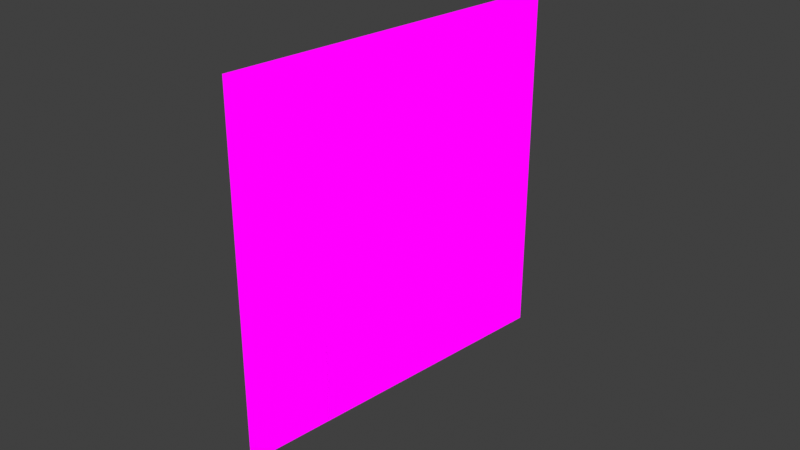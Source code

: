 # Source: assets.blend  (saved by Blender 4.0.36; exported with 4.5.12 LTS)
import bpy
from mathutils import Matrix  # noqa: F401  (used for matrix-valued properties, if any)

bpy.ops.wm.read_factory_settings(use_empty=True)
scene = bpy.context.scene
scene.name = 'Scene'

# ---- collections
col_collection = bpy.data.collections.new('Collection'); scene.collection.children.link(col_collection)

# ---- images (referenced by path relative to the original .blend; pixels are not part of the script)
import os
ASSET_DIR = os.environ.get("B2B_ASSET_DIR", "")  # directory of the original .blend (textures are referenced by path, not embedded)
HERE = os.path.dirname(os.path.abspath(__file__))  # packed textures are extracted next to this script under _unpacked/

def load_image(name, relpath, width, height, colorspace="sRGB"):
    """Load a texture the original file referenced (path relative to the .blend, or extracted next to this script)."""
    p = next((c for c in (os.path.join(HERE, relpath), os.path.join(ASSET_DIR, relpath)) if relpath and os.path.exists(c)), "")
    if p:
        img = bpy.data.images.load(p, check_existing=True)
        img.name = name
    else:  # same state as the original file: an image datablock whose file is absent (Cycles renders it pink)
        img = bpy.data.images.new(name, width, height)
        img.source = "FILE"
        img.filepath = "//" + (relpath or name)
    img.colorspace_settings.name = colorspace
    return img
img_door_png = load_image('door.png', 'New Game Project/visuals/spritesheets/world_textures/door.png', 1024, 1024, 'sRGB')
img_new_piskel_1_png_11__png = load_image('New Piskel-1.png(11).png', 'New Piskel-1.png(11).png', 1024, 1024, 'sRGB')

# ---- materials (node trees are filled in below, after node groups)
mat_material_001 = bpy.data.materials.new('Material.001')
mat_material_001.use_transparent_shadow = False
mat_material = bpy.data.materials.new('Material')
mat_material.alpha_threshold = 0.0
mat_material.use_transparent_shadow = False
mat_material.roughness = 0.5
mat_material.line_color = (0.0, 0.0, 0.0, 1.0)

# ---- material node trees
mat_material_001.use_nodes = True; mat_material_001.node_tree.nodes.clear()
_N = mat_material_001.node_tree.nodes; _L = mat_material_001.node_tree.links
n0 = _N.new('ShaderNodeOutputMaterial'); n0.name = 'Material Output'; n0.location = (300, 300)
n1 = _N.new('ShaderNodeTexCoord'); n1.name = 'Texture Coordinate'; n1.location = (-415, 249)
n2 = _N.new('ShaderNodeMapping'); n2.name = 'Mapping'; n2.location = (-235, 249)
n3 = _N.new('ShaderNodeTexImage'); n3.name = 'Image Texture'; n3.location = (-28, 257)
n3.image = img_door_png
n3.interpolation = 'Closest'
_L.new(n1.outputs[2], n2.inputs[0])
_L.new(n3.outputs[0], n0.inputs[0])
_L.new(n2.outputs[0], n3.inputs[0])
n0.is_active_output = True
mat_material.use_nodes = True; mat_material.node_tree.nodes.clear()
_N = mat_material.node_tree.nodes; _L = mat_material.node_tree.links
n0 = _N.new('ShaderNodeOutputMaterial'); n0.name = 'Material Output'; n0.location = (300, 300)
n1 = _N.new('ShaderNodeBsdfPrincipled'); n1.name = 'Principled BSDF'; n1.location = (10, 300)
n1.inputs[3].default_value = 1.45
n2 = _N.new('ShaderNodeMapping'); n2.name = 'Mapping'; n2.location = (-450, 260)
n3 = _N.new('ShaderNodeTexCoord'); n3.name = 'Texture Coordinate'; n3.location = (-630, 260)
n4 = _N.new('ShaderNodeTexImage'); n4.name = 'Image Texture'; n4.location = (-270, 260)
n4.image = img_new_piskel_1_png_11__png
n4.interpolation = 'Closest'
_L.new(n4.outputs[0], n1.inputs[0])
_L.new(n2.outputs[0], n4.inputs[0])
_L.new(n3.outputs[2], n2.inputs[0])
_L.new(n4.outputs[0], n0.inputs[0])
n0.is_active_output = True

# ---- world
world_world = bpy.data.worlds.new('World'); scene.world = world_world
world_world.use_nodes = True; world_world.node_tree.nodes.clear()
_N = world_world.node_tree.nodes; _L = world_world.node_tree.links
n0 = _N.new('ShaderNodeOutputWorld'); n0.name = 'World Output'; n0.location = (300, 300)
n1 = _N.new('ShaderNodeBackground'); n1.name = 'Background'; n1.location = (10, 300)
n1.inputs[0].default_value = (0.05088, 0.05088, 0.05088, 1.0)
_L.new(n1.outputs[0], n0.inputs[0])
n0.is_active_output = True
world_world.color = (0.05088, 0.05088, 0.05088)
world_world.use_sun_shadow = False
world_world.sun_shadow_jitter_overblur = 0.0

# ---- cameras
cam_camera = bpy.data.cameras.new('Camera')
cam_camera.clip_end = 100.0
cam_camera.ortho_scale = 7.314

# ---- lights
light_light = bpy.data.lights.new('Light', 'POINT')
light_light.transmission_factor = 0.0
light_light.use_soft_falloff = False
light_light.energy = 1000.0
light_light.shadow_soft_size = 0.1
light_light.shadow_maximum_resolution = 0.006
light_light.use_absolute_resolution = True

# ---- meshes
me_plane = bpy.data.meshes.new('Plane')
me_plane.from_pydata([(0.0, -1.0, 1.5), (0.0, -1.0, -1.5), (0.0, 1.0, 1.5), (0.0, 1.0, -1.5), (0.0, 0.875, 1.5), (0.0, -0.8751, 1.5), (0.0, -0.875, -1.5), (0.0, 0.875, -1.5), (0.0, -1.0, 1.375), (0.0, 1.0, 1.375), (0.0, -0.875, 1.375), (0.0, 0.875, 1.375)], [], [(11, 7, 3, 9), (8, 1, 6, 10), (5, 10, 11, 4), (0, 8, 10, 5), (4, 11, 9, 2)])
_uv = me_plane.uv_layers.new(name='UVMap')
_uv.uv.foreach_set('vector', [0.9375, 0.9583, 0.9375, -1.397e-08, 1.0, -1.49e-08, 1.0, 0.9583, 0.0, 0.9583, 0.0, 0.0, 0.06243, -9.303e-10, 0.06243, 0.9583, 0.06243, 1.0, 0.06243, 0.9583, 0.9375, 0.9583, 0.9375, 1.0, 0.0, 1.0, 0.0, 0.9583, 0.06243, 0.9583, 0.06243, 1.0, 0.9375, 1.0, 0.9375, 0.9583, 1.0, 0.9583, 1.0, 1.0])
me_plane.materials.append(mat_material_001)
me_plane.update()
me_plane_001 = bpy.data.meshes.new('Plane.001')
me_plane_001.from_pydata([(0.0, -0.875, -1.5), (0.0, 0.875, -1.5), (0.0, -0.875, 1.375), (0.0, 0.875, 1.375)], [], [(2, 0, 1, 3)])
_uv = me_plane_001.uv_layers.new(name='UVMap')
_uv.uv.foreach_set('vector', [0.06243, 0.9583, 0.06243, -9.303e-10, 0.9375, -1.397e-08, 0.9375, 0.9583])
me_plane_001.materials.append(mat_material_001)
me_plane_001.update()
me_plane_002 = bpy.data.meshes.new('Plane.002')
me_plane_002.from_pydata([(-2.5, -2.0, 3.775e-08), (1.5, -2.0, 3.775e-08), (-2.5, 2.0, 3.775e-08), (1.5, 2.0, 3.775e-08), (-1.5, -1.0, 1.132e-07), (1.5, -1.0, -1.132e-07), (-1.5, 1.0, 1.132e-07), (1.5, 1.0, -1.132e-07)], [], [(1, 5, 4, 0), (6, 7, 3, 2), (2, 0, 4, 6)])
_uv = me_plane_002.uv_layers.new(name='UVMap')
_uv.uv.foreach_set('vector', [0.0, 0.0, 0.25, 0.0, 0.25, 0.75, 0.0, 1.0, 0.75, 0.75, 0.75, 0.0, 1.0, 0.0, 1.0, 1.0, 1.0, 1.0, 0.0, 1.0, 0.25, 0.75, 0.75, 0.75])
me_plane_002.materials.append(mat_material)
me_plane_002.update()
me_plane_003 = bpy.data.meshes.new('Plane.003')
me_plane_003.from_pydata([(-1.589, -1.0, 2.047e-08), (0.5892, -1.0, 2.391e-08), (-1.589, 1.0, 2.047e-08), (0.5892, 1.0, 2.391e-08), (0.4478, -1.0, 5.278e-08), (0.4478, 1.0, 5.278e-08), (0.5892, -1.0, 0.4558), (-0.5, -0.06672, 0.01224), (-0.5, 0.06667, 0.01224), (-0.636, -0.06672, 0.01224), (-0.636, 0.06667, 0.01224), (0.5892, 1.0, 0.4558), (-0.5, -0.8666, 0.01224), (-0.636, -0.8666, 0.01224), (0.4478, 1.0, 0.4558), (-0.5, 0.8667, 0.01224), (-0.636, 0.8667, 0.01224), (0.3169, -0.06672, 0.01224), (0.3169, 0.06667, 0.01224), (0.3169, -0.8666, 0.01224), (0.3169, 0.8667, 0.01224), (-1.453, -0.06672, 0.01224), (-1.453, 0.06667, 0.01224), (-1.453, -0.8666, 0.01224), (-1.453, 0.8667, 0.01224), (-1.589, 1.0, 0.1161), (-1.453, -1.0, 0.1161), (-1.589, -1.0, 0.1161), (0.4478, 1.0, 0.1161), (0.4478, -1.0, 0.1161), (0.3169, 1.0, 0.1161), (-1.453, -0.06672, 0.1161), (-1.453, 0.06667, 0.1161), (0.3169, -1.0, 0.1161), (0.3169, -0.06672, 0.1161), (-0.5, -0.06672, 0.1161), (0.3169, 0.06667, 0.1161), (-0.5, 0.06667, 0.1161), (-0.5, -0.8666, 0.1161), (-0.5, 0.8667, 0.1161), (-0.636, -0.06672, 0.1161), (-0.636, 0.06667, 0.1161), (-1.453, 1.0, 0.1161), (-0.636, 0.8667, 0.1161), (-0.636, -0.8666, 0.1161), (-1.453, -0.8666, 0.1161), (0.3169, -0.8666, 0.1161), (-1.453, 0.8667, 0.1161), (0.3169, 0.8667, 0.1161), (0.4478, -1.0, 0.4558)], [], [(15, 20, 48, 39), (18, 8, 37, 36), (7, 17, 34, 35), (17, 19, 46, 34), (23, 13, 9, 21), (0, 27, 25, 2), (16, 10, 41, 43), (0, 4, 29, 33, 26, 27), (8, 15, 39, 37), (22, 10, 16, 24), (9, 13, 44, 40), (4, 1, 6, 49, 29), (23, 21, 31, 45), (8, 18, 20, 15), (20, 18, 36, 48), (12, 19, 17, 7), (5, 2, 25, 42, 30, 28), (22, 24, 47, 32), (19, 12, 38, 46), (44, 38, 35, 40), (26, 33, 46, 38, 44, 45), (3, 5, 28, 14, 11), (43, 39, 48, 30, 42, 47), (41, 37, 39, 43), (40, 35, 34, 36, 37, 41, 32, 31), (31, 32, 47, 42, 25, 27, 26, 45), (21, 9, 40, 31), (10, 22, 32, 41), (12, 7, 35, 38), (13, 23, 45, 44), (24, 16, 43, 47), (29, 49, 14, 28), (11, 14, 49, 6), (1, 3, 11, 6), (28, 30, 48, 36, 34, 46, 33, 29)])
_uv = me_plane_003.uv_layers.new(name='UVMap')
_uv.uv.foreach_set('vector', [0.7289, 0.03839, 0.7289, 0.03839, 0.7289, 0.03839, 0.7289, 0.03839, 0.7289, 0.03839, 0.7289, 0.03839, 0.7289, 0.03839, 0.7289, 0.03839, 0.7289, 0.03839, 0.7289, 0.03839, 0.7289, 0.03839, 0.7289, 0.03839, 0.7289, 0.03839, 0.7289, 0.03839, 0.7289, 0.03839, 0.7289, 0.03839, 0.06668, 0.9375, 0.06668, 0.5625, 0.4666, 0.5625, 0.4666, 0.9375, 0.0, 0.0, 0.0, 0.0, 0.0, 0.0, 0.0, 0.0, 0.7289, 0.03839, 0.7289, 0.03839, 0.7289, 0.03839, 0.7289, 0.03839, 0.0, 0.0, 0.0, 0.0, 0.0, 0.0, 0.0, 0.0, 0.0, 0.0, 0.0, 0.0, 0.7289, 0.03839, 0.7289, 0.03839, 0.7289, 0.03839, 0.7289, 0.03839, 0.5333, 0.9375, 0.5333, 0.5625, 0.9334, 0.5625, 0.9334, 0.9375, 0.7289, 0.03839, 0.7289, 0.03839, 0.7289, 0.03839, 0.7289, 0.03839, 0.0, 0.0, 0.0, 0.0, 0.0, 0.0, 0.0, 0.0, 0.0, 0.0, 0.7289, 0.03839, 0.7289, 0.03839, 0.7289, 0.03839, 0.7289, 0.03839, 0.5333, 0.5, 0.5333, 0.125, 0.9334, 0.125, 0.9334, 0.5, 0.7289, 0.03839, 0.7289, 0.03839, 0.7289, 0.03839, 0.7289, 0.03839, 0.06668, 0.5, 0.06668, 0.125, 0.4666, 0.125, 0.4666, 0.5, 0.0, 0.0, 0.0, 0.0, 0.0, 0.0, 0.0, 0.0, 0.0, 0.0, 0.0, 0.0, 0.7289, 0.03839, 0.7289, 0.03839, 0.7289, 0.03839, 0.7289, 0.03839, 0.7289, 0.03839, 0.7289, 0.03839, 0.7289, 0.03839, 0.7289, 0.03839, 0.06668, 0.5625, 0.06668, 0.5, 0.4666, 0.5, 0.4666, 0.5625, 5.216e-08, 0.9375, -4.471e-08, 0.125, 0.06668, 0.125, 0.06668, 0.5, 0.06668, 0.5625, 0.06668, 0.9375, 0.0, 0.0, 0.0, 0.0, 0.0, 0.0, 0.0, 0.0, 0.0, 0.0, 0.9334, 0.5625, 0.9334, 0.5, 0.9334, 0.125, 1.0, 0.125, 1.0, 0.9375, 0.9334, 0.9375, 0.5333, 0.5625, 0.5333, 0.5, 0.9334, 0.5, 0.9334, 0.5625, 0.4666, 0.5625, 0.4666, 0.5, 0.4666, 0.125, 0.5333, 0.125, 0.5333, 0.5, 0.5333, 0.5625, 0.5333, 0.9375, 0.4666, 0.9375, 0.4666, 0.9375, 0.5333, 0.9375, 0.9334, 0.9375, 1.0, 0.9375, 1.0, 1.0, 5.96e-08, 1.0, 5.216e-08, 0.9375, 0.06668, 0.9375, 0.7289, 0.03839, 0.7289, 0.03839, 0.7289, 0.03839, 0.7289, 0.03839, 0.7289, 0.03839, 0.7289, 0.03839, 0.7289, 0.03839, 0.7289, 0.03839, 0.7289, 0.03839, 0.7289, 0.03839, 0.7289, 0.03839, 0.7289, 0.03839, 0.7289, 0.03839, 0.7289, 0.03839, 0.7289, 0.03839, 0.7289, 0.03839, 0.7289, 0.03839, 0.7289, 0.03839, 0.7289, 0.03839, 0.7289, 0.03839, -5.187e-08, 0.06489, -5.187e-08, 0.06489, 1.0, 0.06489, 1.0, 0.06489, 1.0, -1.118e-07, 1.0, 0.06489, -5.187e-08, 0.06489, 0.0, 0.0, 0.0, 0.0, 0.0, 0.0, 0.0, 0.0, 0.0, 0.0, 1.0, 0.06489, 1.0, 0.125, 0.9334, 0.125, 0.5333, 0.125, 0.4666, 0.125, 0.06668, 0.125, -4.471e-08, 0.125, -5.187e-08, 0.06489])
me_plane_003.materials.append(mat_material)
me_plane_003.update()
arm_armature = bpy.data.armatures.new('Armature')  # bones are not reproduced

# ---- objects
ob_light = bpy.data.objects.new('Light', light_light)
ob_camera = bpy.data.objects.new('Camera', cam_camera)
ob_plane = bpy.data.objects.new('Plane', me_plane)
ob_armature = bpy.data.objects.new('Armature', arm_armature)
ob_plane_001 = bpy.data.objects.new('Plane.001', me_plane_001)
ob_plane_002 = bpy.data.objects.new('Plane.002', me_plane_002)
ob_plane_003 = bpy.data.objects.new('Plane.003', me_plane_003)

# ---- transforms, parenting, visibility, modifiers, constraints
ob_light.location = (4.076, 1.005, 5.904)
ob_light.rotation_euler = (0.6503, 0.05522, 1.866)
ob_light.lock_rotations_4d = False
ob_light.empty_display_type = 'ARROWS'
ob_light.color = (0.0, 0.0, 0.0, 0.0)
ob_light.lineart.crease_threshold = 0.0
ob_camera.location = (7.359, -6.926, 4.958)
ob_camera.rotation_euler = (1.109, 0.0, 0.8149)
ob_camera.lock_rotations_4d = False
ob_camera.empty_display_type = 'ARROWS'
ob_camera.color = (0.0, 0.0, 0.0, 0.0)
ob_camera.display_type = 'WIRE'
ob_camera.lineart.crease_threshold = 0.0
ob_plane.location = (0.0, 0.0, -0.5)
ob_plane.scale = (1.0, 1.0, 1.0)
ob_armature.location = (0.0, -0.875, -2.0)
ob_plane_001.parent = ob_armature
ob_plane_001.matrix_parent_inverse = Matrix(((1.0, -0.0, -0.0, -0.0), (-0.0, 1.0, 0.0, 0.875), (-0.0, -0.0, 1.0, 1.5), (-0.0, 0.0, -0.0, 1.0)))
ob_plane_001.location = (0.0, 0.0, 0.0)
ob_plane_001.scale = (1.0, 1.0, 1.0)
_vg = ob_plane_001.vertex_groups.new(name='Bone')
_vg.add([0, 1, 2, 3], 1.0, 'REPLACE')
_m = ob_plane_001.modifiers.new('Armature', 'ARMATURE')
_m.object = ob_armature
ob_plane_002.location = (0.0, 0.0, -0.5)
ob_plane_002.rotation_euler = (-0.0, 1.571, 0.0)
ob_plane_003.location = (0.0, 0.0, -0.5)
ob_plane_003.rotation_euler = (-0.0, 1.571, 0.0)

# ---- collection membership
col_collection.objects.link(ob_light)
col_collection.objects.link(ob_camera)
col_collection.objects.link(ob_plane)
col_collection.objects.link(ob_armature)
col_collection.objects.link(ob_plane_001)
col_collection.objects.link(ob_plane_002)
col_collection.objects.link(ob_plane_003)

# ---- scene / render settings (as saved in the file)
scene.camera = ob_camera
scene.frame_start = 1; scene.frame_end = 250; scene.frame_set(39)
scene.render.engine = 'BLENDER_EEVEE_NEXT'
scene.cycles.sampling_pattern = 'TABULATED_SOBOL'
scene.view_settings.view_transform = 'Standard'
bpy.context.view_layer.update()
